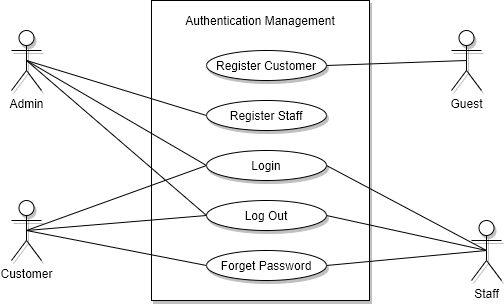

The diagram above was exported from draw.io. Its source (the exported page's mxGraphModel, read from the mxfile embedded in the PNG):
<mxGraphModel dx="770" dy="447" grid="0" gridSize="10" guides="1" tooltips="1" connect="1" arrows="1" fold="1" page="0" pageScale="1" pageWidth="850" pageHeight="1100" math="0" shadow="0">
  <root>
    <mxCell id="0" />
    <mxCell id="1" parent="0" />
    <mxCell id="gO9R4r06rwovZRsKTu8T-3" value="" style="whiteSpace=wrap;html=1;shadow=1;" parent="1" vertex="1">
      <mxGeometry x="251" y="20" width="218" height="300" as="geometry" />
    </mxCell>
    <mxCell id="gO9R4r06rwovZRsKTu8T-4" value="Authentication Management" style="text;html=1;strokeColor=none;fillColor=none;align=center;verticalAlign=middle;whiteSpace=wrap;rounded=0;shadow=1;" parent="1" vertex="1">
      <mxGeometry x="280" y="30" width="160" height="20" as="geometry" />
    </mxCell>
    <mxCell id="gO9R4r06rwovZRsKTu8T-16" style="rounded=0;orthogonalLoop=1;jettySize=auto;html=1;exitX=0.5;exitY=0.5;exitDx=0;exitDy=0;exitPerimeter=0;entryX=0;entryY=0.5;entryDx=0;entryDy=0;endArrow=none;endFill=0;" parent="1" source="gO9R4r06rwovZRsKTu8T-6" target="gO9R4r06rwovZRsKTu8T-12" edge="1">
      <mxGeometry relative="1" as="geometry" />
    </mxCell>
    <mxCell id="gO9R4r06rwovZRsKTu8T-17" style="edgeStyle=none;rounded=0;orthogonalLoop=1;jettySize=auto;html=1;exitX=0.5;exitY=0.5;exitDx=0;exitDy=0;exitPerimeter=0;entryX=0;entryY=0.5;entryDx=0;entryDy=0;endArrow=none;endFill=0;" parent="1" source="gO9R4r06rwovZRsKTu8T-6" target="gO9R4r06rwovZRsKTu8T-13" edge="1">
      <mxGeometry relative="1" as="geometry" />
    </mxCell>
    <mxCell id="gO9R4r06rwovZRsKTu8T-24" style="edgeStyle=none;rounded=0;orthogonalLoop=1;jettySize=auto;html=1;exitX=0.5;exitY=0.5;exitDx=0;exitDy=0;exitPerimeter=0;entryX=0;entryY=0.5;entryDx=0;entryDy=0;endArrow=none;endFill=0;" parent="1" source="gO9R4r06rwovZRsKTu8T-6" target="gO9R4r06rwovZRsKTu8T-14" edge="1">
      <mxGeometry relative="1" as="geometry" />
    </mxCell>
    <mxCell id="gO9R4r06rwovZRsKTu8T-6" value="Admin" style="shape=umlActor;verticalLabelPosition=bottom;labelBackgroundColor=#ffffff;verticalAlign=top;html=1;outlineConnect=0;shadow=1;" parent="1" vertex="1">
      <mxGeometry x="111" y="50" width="30" height="60" as="geometry" />
    </mxCell>
    <mxCell id="gO9R4r06rwovZRsKTu8T-18" style="edgeStyle=none;rounded=0;orthogonalLoop=1;jettySize=auto;html=1;exitX=0.5;exitY=0.5;exitDx=0;exitDy=0;exitPerimeter=0;entryX=0;entryY=0.5;entryDx=0;entryDy=0;endArrow=none;endFill=0;" parent="1" source="gO9R4r06rwovZRsKTu8T-7" target="gO9R4r06rwovZRsKTu8T-15" edge="1">
      <mxGeometry relative="1" as="geometry" />
    </mxCell>
    <mxCell id="gO9R4r06rwovZRsKTu8T-23" style="edgeStyle=none;rounded=0;orthogonalLoop=1;jettySize=auto;html=1;exitX=0.5;exitY=0.5;exitDx=0;exitDy=0;exitPerimeter=0;entryX=0;entryY=0.5;entryDx=0;entryDy=0;endArrow=none;endFill=0;" parent="1" source="gO9R4r06rwovZRsKTu8T-7" target="gO9R4r06rwovZRsKTu8T-14" edge="1">
      <mxGeometry relative="1" as="geometry" />
    </mxCell>
    <mxCell id="gO9R4r06rwovZRsKTu8T-25" style="edgeStyle=none;rounded=0;orthogonalLoop=1;jettySize=auto;html=1;exitX=0.5;exitY=0.5;exitDx=0;exitDy=0;exitPerimeter=0;entryX=0;entryY=0.5;entryDx=0;entryDy=0;endArrow=none;endFill=0;" parent="1" source="gO9R4r06rwovZRsKTu8T-7" target="gO9R4r06rwovZRsKTu8T-13" edge="1">
      <mxGeometry relative="1" as="geometry" />
    </mxCell>
    <mxCell id="gO9R4r06rwovZRsKTu8T-7" value="Customer" style="shape=umlActor;verticalLabelPosition=bottom;labelBackgroundColor=#ffffff;verticalAlign=top;html=1;outlineConnect=0;shadow=1;" parent="1" vertex="1">
      <mxGeometry x="111" y="220" width="30" height="60" as="geometry" />
    </mxCell>
    <mxCell id="gO9R4r06rwovZRsKTu8T-19" style="edgeStyle=none;rounded=0;orthogonalLoop=1;jettySize=auto;html=1;exitX=0.5;exitY=0.5;exitDx=0;exitDy=0;exitPerimeter=0;entryX=1;entryY=0.5;entryDx=0;entryDy=0;endArrow=none;endFill=0;" parent="1" source="gO9R4r06rwovZRsKTu8T-8" target="gO9R4r06rwovZRsKTu8T-11" edge="1">
      <mxGeometry relative="1" as="geometry" />
    </mxCell>
    <mxCell id="gO9R4r06rwovZRsKTu8T-8" value="Guest" style="shape=umlActor;verticalLabelPosition=bottom;labelBackgroundColor=#ffffff;verticalAlign=top;html=1;outlineConnect=0;shadow=1;" parent="1" vertex="1">
      <mxGeometry x="551" y="50" width="30" height="60" as="geometry" />
    </mxCell>
    <mxCell id="gO9R4r06rwovZRsKTu8T-20" style="edgeStyle=none;rounded=0;orthogonalLoop=1;jettySize=auto;html=1;exitX=0.5;exitY=0.5;exitDx=0;exitDy=0;exitPerimeter=0;entryX=1;entryY=0.5;entryDx=0;entryDy=0;endArrow=none;endFill=0;" parent="1" source="gO9R4r06rwovZRsKTu8T-9" target="gO9R4r06rwovZRsKTu8T-13" edge="1">
      <mxGeometry relative="1" as="geometry" />
    </mxCell>
    <mxCell id="gO9R4r06rwovZRsKTu8T-21" style="edgeStyle=none;rounded=0;orthogonalLoop=1;jettySize=auto;html=1;exitX=0.5;exitY=0.5;exitDx=0;exitDy=0;exitPerimeter=0;entryX=1;entryY=0.5;entryDx=0;entryDy=0;endArrow=none;endFill=0;" parent="1" source="gO9R4r06rwovZRsKTu8T-9" target="gO9R4r06rwovZRsKTu8T-14" edge="1">
      <mxGeometry relative="1" as="geometry" />
    </mxCell>
    <mxCell id="gO9R4r06rwovZRsKTu8T-22" style="edgeStyle=none;rounded=0;orthogonalLoop=1;jettySize=auto;html=1;exitX=0.5;exitY=0.5;exitDx=0;exitDy=0;exitPerimeter=0;entryX=1;entryY=0.5;entryDx=0;entryDy=0;endArrow=none;endFill=0;" parent="1" source="gO9R4r06rwovZRsKTu8T-9" target="gO9R4r06rwovZRsKTu8T-15" edge="1">
      <mxGeometry relative="1" as="geometry" />
    </mxCell>
    <mxCell id="gO9R4r06rwovZRsKTu8T-9" value="Staff" style="shape=umlActor;verticalLabelPosition=bottom;labelBackgroundColor=#ffffff;verticalAlign=top;html=1;outlineConnect=0;shadow=1;" parent="1" vertex="1">
      <mxGeometry x="571" y="240" width="30" height="60" as="geometry" />
    </mxCell>
    <mxCell id="gO9R4r06rwovZRsKTu8T-11" value="Register Customer" style="ellipse;whiteSpace=wrap;html=1;shadow=1;" parent="1" vertex="1">
      <mxGeometry x="306" y="70" width="120" height="30" as="geometry" />
    </mxCell>
    <mxCell id="gO9R4r06rwovZRsKTu8T-12" value="Register Staff" style="ellipse;whiteSpace=wrap;html=1;shadow=1;" parent="1" vertex="1">
      <mxGeometry x="306" y="120" width="120" height="30" as="geometry" />
    </mxCell>
    <mxCell id="gO9R4r06rwovZRsKTu8T-13" value="Login" style="ellipse;whiteSpace=wrap;html=1;shadow=1;" parent="1" vertex="1">
      <mxGeometry x="306" y="170" width="120" height="30" as="geometry" />
    </mxCell>
    <mxCell id="gO9R4r06rwovZRsKTu8T-14" value="Log Out" style="ellipse;whiteSpace=wrap;html=1;shadow=1;" parent="1" vertex="1">
      <mxGeometry x="306" y="220" width="120" height="30" as="geometry" />
    </mxCell>
    <mxCell id="gO9R4r06rwovZRsKTu8T-15" value="Forget Password" style="ellipse;whiteSpace=wrap;html=1;shadow=1;" parent="1" vertex="1">
      <mxGeometry x="306" y="270" width="120" height="30" as="geometry" />
    </mxCell>
  </root>
</mxGraphModel>